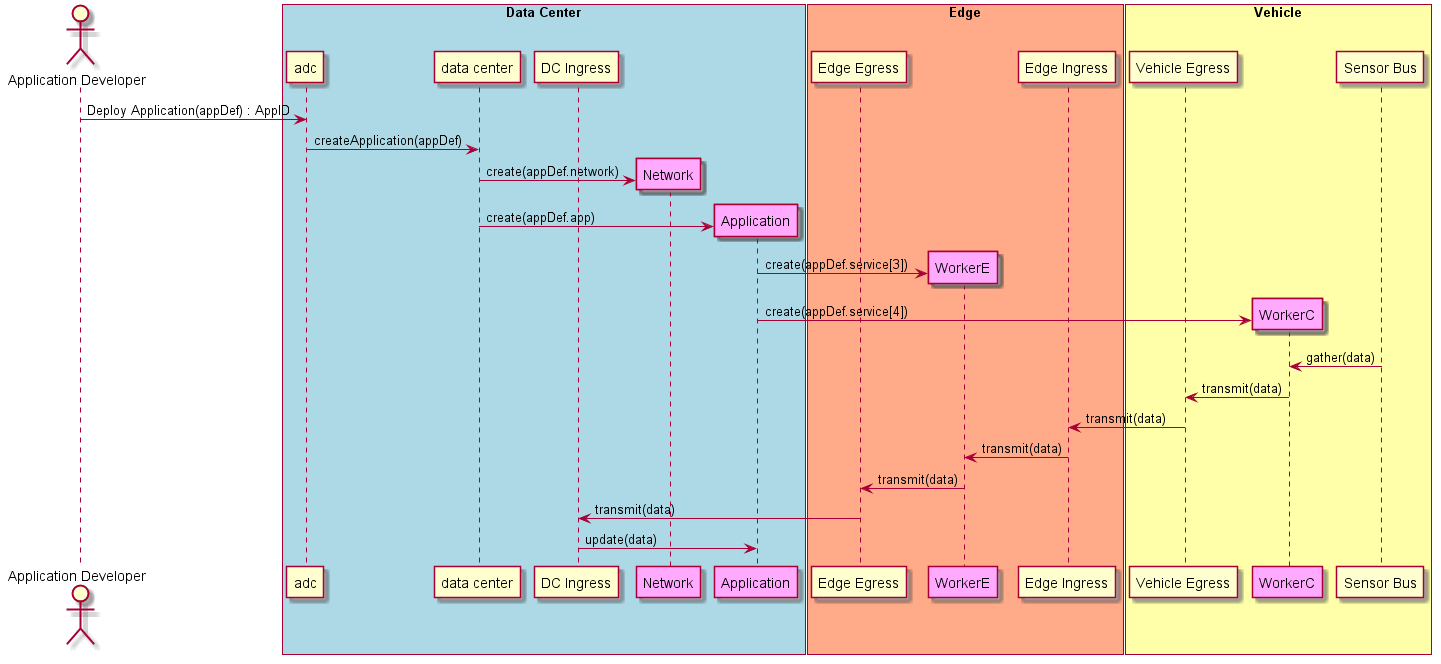

The diagram above was rendered by PlantUML. Its source (embedded in the PNG):
@startuml
Actor "Application Developer" as dev

box "Data Center" #lightblue
    participant "adc" as S
    participant "data center" as DC
    participant "DC Ingress" as DCI
    dev -> S : Deploy Application(appDef) : AppID
    S -> DC : createApplication(appDef)
    create "Network" as net #ffaaff
    DC -> net : create(appDef.network)
    create "Application" as app #ffaaff
    DC -> app : create(appDef.app)
end box
box "Edge" #ffaa88
    participant "Edge Egress" as EE
    create WorkerE as workere #ffaaff
    app -> workere: create(appDef.service[3])
    participant "Edge Ingress" as EI
end box
box "Vehicle" #ffffaa
    participant "Vehicle Egress" as CE
    create WorkerC as workerc #ffaaff
    app -> workerc: create(appDef.service[4])
    participant "Sensor Bus" as CI
end box
CI -> workerc : gather(data)
workerc -> CE : transmit(data)
CE -> EI : transmit(data)
EI -> workere : transmit(data)
workere -> EE : transmit(data)
EE -> DCI : transmit(data)
DCI -> app : update(data)


@enduml